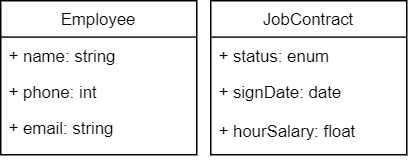

The diagram above was exported from draw.io. Its source (the exported page's mxGraphModel, read from the mxfile embedded in the PNG):
<mxGraphModel dx="1422" dy="794" grid="1" gridSize="10" guides="1" tooltips="1" connect="1" arrows="1" fold="1" page="1" pageScale="1" pageWidth="827" pageHeight="1169" math="0" shadow="0">
  <root>
    <mxCell id="0" />
    <mxCell id="1" parent="0" />
    <mxCell id="6F_Lze1FzpqUGC9SvxxD-1" value="Employee" style="swimlane;fontStyle=0;childLayout=stackLayout;horizontal=1;startSize=26;fillColor=none;horizontalStack=0;resizeParent=1;resizeParentMax=0;resizeLast=0;collapsible=1;marginBottom=0;" vertex="1" parent="1">
      <mxGeometry x="220" y="220" width="140" height="110" as="geometry" />
    </mxCell>
    <mxCell id="6F_Lze1FzpqUGC9SvxxD-2" value="+ name: string" style="text;strokeColor=none;fillColor=none;align=left;verticalAlign=top;spacingLeft=4;spacingRight=4;overflow=hidden;rotatable=0;points=[[0,0.5],[1,0.5]];portConstraint=eastwest;" vertex="1" parent="6F_Lze1FzpqUGC9SvxxD-1">
      <mxGeometry y="26" width="140" height="26" as="geometry" />
    </mxCell>
    <mxCell id="6F_Lze1FzpqUGC9SvxxD-3" value="+ phone: int" style="text;strokeColor=none;fillColor=none;align=left;verticalAlign=top;spacingLeft=4;spacingRight=4;overflow=hidden;rotatable=0;points=[[0,0.5],[1,0.5]];portConstraint=eastwest;" vertex="1" parent="6F_Lze1FzpqUGC9SvxxD-1">
      <mxGeometry y="52" width="140" height="58" as="geometry" />
    </mxCell>
    <mxCell id="6F_Lze1FzpqUGC9SvxxD-5" value="JobContract" style="swimlane;fontStyle=0;childLayout=stackLayout;horizontal=1;startSize=26;fillColor=none;horizontalStack=0;resizeParent=1;resizeParentMax=0;resizeLast=0;collapsible=1;marginBottom=0;" vertex="1" parent="1">
      <mxGeometry x="370" y="220" width="140" height="110" as="geometry" />
    </mxCell>
    <mxCell id="6F_Lze1FzpqUGC9SvxxD-6" value="+ status: enum" style="text;strokeColor=none;fillColor=none;align=left;verticalAlign=top;spacingLeft=4;spacingRight=4;overflow=hidden;rotatable=0;points=[[0,0.5],[1,0.5]];portConstraint=eastwest;" vertex="1" parent="6F_Lze1FzpqUGC9SvxxD-5">
      <mxGeometry y="26" width="140" height="26" as="geometry" />
    </mxCell>
    <mxCell id="6F_Lze1FzpqUGC9SvxxD-7" value="+ signDate: date&#10;&#10;+ hourSalary: float" style="text;strokeColor=none;fillColor=none;align=left;verticalAlign=top;spacingLeft=4;spacingRight=4;overflow=hidden;rotatable=0;points=[[0,0.5],[1,0.5]];portConstraint=eastwest;" vertex="1" parent="6F_Lze1FzpqUGC9SvxxD-5">
      <mxGeometry y="52" width="140" height="58" as="geometry" />
    </mxCell>
    <mxCell id="6F_Lze1FzpqUGC9SvxxD-8" value="+ email: string" style="text;strokeColor=none;fillColor=none;align=left;verticalAlign=top;spacingLeft=4;spacingRight=4;overflow=hidden;rotatable=0;points=[[0,0.5],[1,0.5]];portConstraint=eastwest;" vertex="1" parent="1">
      <mxGeometry x="220" y="298" width="140" height="22" as="geometry" />
    </mxCell>
  </root>
</mxGraphModel>